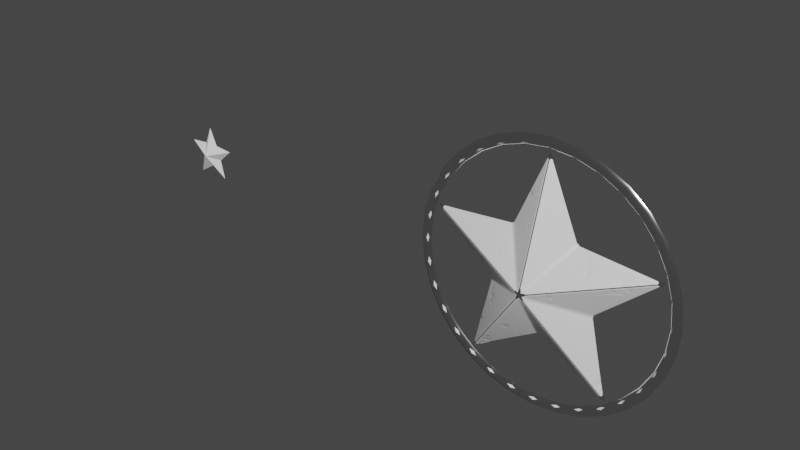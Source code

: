 # Source: Star_03.blend  (saved by Blender 2.81.16; exported with 4.5.12 LTS)
import bpy
from mathutils import Matrix  # noqa: F401  (used for matrix-valued properties, if any)

bpy.ops.wm.read_factory_settings(use_empty=True)
scene = bpy.context.scene
scene.name = 'Scene'

# ---- collections
col_collection = bpy.data.collections.new('Collection'); scene.collection.children.link(col_collection)
col_lp = bpy.data.collections.new('LP'); scene.collection.children.link(col_lp)

# ---- images (referenced by path relative to the original .blend; pixels are not part of the script)
import os
ASSET_DIR = os.environ.get("B2B_ASSET_DIR", "")  # directory of the original .blend (textures are referenced by path, not embedded)
HERE = os.path.dirname(os.path.abspath(__file__))  # packed textures are extracted next to this script under _unpacked/

def load_image(name, relpath, width, height, colorspace="sRGB"):
    """Load a texture the original file referenced (path relative to the .blend, or extracted next to this script)."""
    p = next((c for c in (os.path.join(HERE, relpath), os.path.join(ASSET_DIR, relpath)) if relpath and os.path.exists(c)), "")
    if p:
        img = bpy.data.images.load(p, check_existing=True)
        img.name = name
    else:  # same state as the original file: an image datablock whose file is absent (Cycles renders it pink)
        img = bpy.data.images.new(name, width, height)
        img.source = "FILE"
        img.filepath = "//" + (relpath or name)
    img.colorspace_settings.name = colorspace
    return img
img_star_normal = load_image('Star Normal', 'Star Normal.png', 1024, 1024, 'Non-Color')

# ---- materials (node trees are filled in below, after node groups)
mat_star_hp = bpy.data.materials.new('Star HP')
mat_star = bpy.data.materials.new('Star')

# ---- material node trees
mat_star_hp.use_nodes = True; mat_star_hp.node_tree.nodes.clear()
_N = mat_star_hp.node_tree.nodes; _L = mat_star_hp.node_tree.links
n0 = _N.new('ShaderNodeOutputMaterial'); n0.name = 'Material Output'; n0.location = (300, 300)
n1 = _N.new('ShaderNodeMapping'); n1.name = 'Mapping'; n1.location = (-1147, 107)
n1.width = 240
n2 = _N.new('ShaderNodeTexCoord'); n2.name = 'Texture Coordinate'; n2.location = (-1437, 86)
n3 = _N.new('ShaderNodeBump'); n3.name = 'Bump'; n3.location = (-283, -23)
n3.inputs[0].default_value = 0.1
n3.inputs[1].default_value = 1.0
n3.inputs[2].default_value = 1.0
n4 = _N.new('ShaderNodeTexNoise'); n4.name = 'Noise Texture'; n4.location = (-792, 93)
n4.inputs[2].default_value = 7.0
n4.inputs[3].default_value = 16.0
n5 = _N.new('ShaderNodeValToRGB'); n5.name = 'ColorRamp'; n5.location = (-572, 138)
while len(n5.color_ramp.elements) > 1: n5.color_ramp.elements.remove(n5.color_ramp.elements[-1])
n5.color_ramp.elements[0].position = 0.1364; n5.color_ramp.elements[0].color = (0.0, 0.0, 0.0, 1.0)
_e = n5.color_ramp.elements.new(0.3864); _e.color = (1.0, 1.0, 1.0, 1.0)
n6 = _N.new('ShaderNodeBsdfPrincipled'); n6.name = 'Principled BSDF'; n6.location = (10, 300)
n6.distribution = 'GGX'
n6.subsurface_method = 'BURLEY'
n6.inputs[3].default_value = 1.45
n6.inputs[27].default_value = (0.0, 0.0, 0.0, 1.0)
n6.inputs[28].default_value = 1.0
_L.new(n3.outputs[0], n6.inputs[5])
_L.new(n1.outputs[0], n4.inputs[0])
_L.new(n2.outputs[3], n1.inputs[0])
_L.new(n4.outputs[0], n5.inputs[0])
_L.new(n5.outputs[0], n3.inputs[3])
_L.new(n6.outputs[0], n0.inputs[0])
n0.is_active_output = True
mat_star.use_nodes = True; mat_star.node_tree.nodes.clear()
_N = mat_star.node_tree.nodes; _L = mat_star.node_tree.links
n0 = _N.new('ShaderNodeOutputMaterial'); n0.name = 'Material Output'; n0.location = (300, 300)
n1 = _N.new('ShaderNodeNormalMap'); n1.name = 'Normal Map'; n1.location = (-214, 57)
n2 = _N.new('ShaderNodeBsdfPrincipled'); n2.name = 'Principled BSDF'; n2.location = (10, 300)
n2.distribution = 'GGX'
n2.subsurface_method = 'BURLEY'
n2.inputs[1].default_value = 1.0
n2.inputs[2].default_value = 0.1364
n2.inputs[3].default_value = 1.45
n2.inputs[27].default_value = (0.0, 0.0, 0.0, 1.0)
n2.inputs[28].default_value = 1.0
n3 = _N.new('ShaderNodeTexImage'); n3.name = 'Image Texture'; n3.location = (-567, 147)
n3.image = img_star_normal
_L.new(n2.outputs[0], n0.inputs[0])
_L.new(n3.outputs[0], n1.inputs[1])
n0.is_active_output = True

# ---- world
world_world = bpy.data.worlds.new('World'); scene.world = world_world
world_world.use_nodes = True; world_world.node_tree.nodes.clear()
_N = world_world.node_tree.nodes; _L = world_world.node_tree.links
n0 = _N.new('ShaderNodeOutputWorld'); n0.name = 'World Output'; n0.location = (300, 300)
n1 = _N.new('ShaderNodeBackground'); n1.name = 'Background'; n1.location = (10, 300)
n1.inputs[0].default_value = (0.05088, 0.05088, 0.05088, 1.0)
_L.new(n1.outputs[0], n0.inputs[0])
n0.is_active_output = True
world_world.color = (0.05088, 0.05088, 0.05088)
world_world.use_sun_shadow = False
world_world.sun_shadow_jitter_overblur = 0.0

# ---- meshes
me_circle = bpy.data.meshes.new('Circle')
me_circle.from_pydata([(0.0, 1.0, 0.0), (-0.2687, 0.3698, 0.0), (-0.9511, 0.309, 0.0), (-0.4348, -0.1413, 0.0), (-0.5878, -0.809, 0.0), (2.055e-08, -0.4571, 0.0), (0.5878, -0.809, 0.0), (0.4348, -0.1413, 0.0), (0.9511, 0.309, 0.0), (0.2687, 0.3698, 0.0), (0.0, 1.49e-08, 0.3085)], [], [(7, 10, 6), (4, 10, 3), (1, 10, 0), (8, 10, 7), (5, 10, 4), (2, 10, 1), (9, 10, 8), (6, 10, 5), (3, 10, 2), (0, 10, 9)])
me_circle.polygons.foreach_set('use_smooth', [True] * 10)
_uv = me_circle.uv_layers.new(name='UVMap')
_uv.uv.foreach_set('vector', [0.7217, 0.4328, 0.5, 0.5018, 0.7588, 0.1455, 0.2412, 0.1455, 0.5, 0.5018, 0.2783, 0.4328, 0.363, 0.6934, 0.5, 0.5018, 0.5, 0.9421, 0.9188, 0.6379, 0.5, 0.5018, 0.7217, 0.4328, 0.5, 0.2717, 0.5, 0.5018, 0.2412, 0.1455, 0.0812, 0.6379, 0.5, 0.5018, 0.363, 0.6934, 0.637, 0.6934, 0.5, 0.5018, 0.9188, 0.6379, 0.7588, 0.1455, 0.5, 0.5018, 0.5, 0.2717, 0.2783, 0.4328, 0.5, 0.5018, 0.0812, 0.6379, 0.5, 0.9421, 0.5, 0.5018, 0.637, 0.6934])
me_circle.materials.append(mat_star_hp)
me_circle.use_remesh_fix_poles = True
me_circle.use_remesh_preserve_attributes = False
me_circle.use_mirror_vertex_groups = False
me_circle.update()
me_circle_001 = bpy.data.meshes.new('Circle.001')
me_circle_001.from_pydata([(0.0, 1.0, 0.0), (-0.1951, 0.9808, 0.0), (-0.3827, 0.9239, 0.0), (-0.5556, 0.8315, 0.0), (-0.7071, 0.7071, 0.0), (-0.8315, 0.5556, 0.0), (-0.9239, 0.3827, 0.0), (-0.9808, 0.1951, 0.0), (-1.0, 7.55e-08, 0.0), (-0.9808, -0.1951, 0.0), (-0.9239, -0.3827, 0.0), (-0.8315, -0.5556, 0.0), (-0.7071, -0.7071, 0.0), (-0.5556, -0.8315, 0.0), (-0.3827, -0.9239, 0.0), (-0.1951, -0.9808, 0.0), (3.258e-07, -1.0, 0.0), (0.1951, -0.9808, 0.0), (0.3827, -0.9239, 0.0), (0.5556, -0.8315, 0.0), (0.7071, -0.7071, 0.0), (0.8315, -0.5556, 0.0), (0.9239, -0.3827, 0.0), (0.9808, -0.1951, 0.0), (1.0, 9.656e-07, 0.0), (0.9808, 0.1951, 0.0), (0.9239, 0.3827, 0.0), (0.8315, 0.5556, 0.0), (0.7071, 0.7071, 0.0), (0.5556, 0.8315, 0.0), (0.3827, 0.9239, 0.0), (0.1951, 0.9808, 0.0), (1.054e-08, 1.089, 0.0), (-0.2125, 1.068, 0.0), (-0.4168, 1.006, 0.0), (-0.6051, 0.9056, 0.0), (-0.7701, 0.7701, 0.0), (-0.9056, 0.6051, 0.0), (-1.006, 0.4168, 0.0), (-1.068, 0.2125, 0.0), (-1.089, 5.682e-08, 0.0), (-1.068, -0.2125, 0.0), (-1.006, -0.4168, 0.0), (-0.9056, -0.6051, 0.0), (-0.7701, -0.7701, 0.0), (-0.6051, -0.9056, 0.0), (-0.4168, -1.006, 0.0), (-0.2125, -1.068, 0.0), (3.654e-07, -1.089, 0.0), (0.2125, -1.068, 0.0), (0.4168, -1.006, 0.0), (0.6051, -0.9056, 0.0), (0.7701, -0.7701, 0.0), (0.9056, -0.6051, 0.0), (1.006, -0.4168, 0.0), (1.068, -0.2125, 0.0), (1.089, 1.026e-06, 0.0), (1.068, 0.2125, 0.0), (1.006, 0.4168, 0.0), (0.9056, 0.6051, 0.0), (0.7701, 0.7701, 0.0), (0.6051, 0.9056, 0.0), (0.4168, 1.006, 0.0), (0.2125, 1.068, 0.0), (-0.5803, -0.8685, 0.04486), (-0.3997, -0.9651, 0.04486), (5.272e-09, 1.045, 0.04486), (-0.2038, 1.025, 0.04486), (0.8685, 0.5803, 0.04486), (0.7386, 0.7386, 0.04486), (-0.2038, -1.025, 0.04486), (-0.3997, 0.9651, 0.04486), (0.5803, 0.8685, 0.04486), (3.456e-07, -1.045, 0.04486), (-0.5803, 0.8685, 0.04486), (0.3997, 0.9651, 0.04486), (0.2038, -1.025, 0.04486), (-0.7386, 0.7386, 0.04486), (0.2038, 1.025, 0.04486), (0.3997, -0.9651, 0.04486), (-0.8685, 0.5803, 0.04486), (0.5803, -0.8685, 0.04486), (-0.9651, 0.3997, 0.04486), (0.7386, -0.7386, 0.04486), (-1.025, 0.2038, 0.04486), (0.8685, -0.5803, 0.04486), (-1.045, 6.616e-08, 0.04486), (0.9651, -0.3997, 0.04486), (-1.025, -0.2038, 0.04486), (1.025, -0.2038, 0.04486), (-0.9651, -0.3997, 0.04486), (1.045, 9.959e-07, 0.04486), (-0.8685, -0.5803, 0.04486), (1.025, 0.2038, 0.04486), (-0.7386, -0.7386, 0.04486), (0.9651, 0.3997, 0.04486)], [], [(65, 64, 45, 46), (67, 66, 32, 33), (69, 68, 59, 60), (70, 65, 46, 47), (71, 67, 33, 34), (72, 69, 60, 61), (73, 70, 47, 48), (74, 71, 34, 35), (75, 72, 61, 62), (76, 73, 48, 49), (77, 74, 35, 36), (78, 75, 62, 63), (79, 76, 49, 50), (80, 77, 36, 37), (66, 78, 63, 32), (81, 79, 50, 51), (82, 80, 37, 38), (83, 81, 51, 52), (84, 82, 38, 39), (85, 83, 52, 53), (86, 84, 39, 40), (87, 85, 53, 54), (88, 86, 40, 41), (89, 87, 54, 55), (90, 88, 41, 42), (91, 89, 55, 56), (92, 90, 42, 43), (93, 91, 56, 57), (94, 92, 43, 44), (95, 93, 57, 58), (64, 94, 44, 45), (68, 95, 58, 59), (27, 26, 95, 68), (13, 12, 94, 64), (26, 25, 93, 95), (12, 11, 92, 94), (25, 24, 91, 93), (11, 10, 90, 92), (24, 23, 89, 91), (10, 9, 88, 90), (23, 22, 87, 89), (9, 8, 86, 88), (22, 21, 85, 87), (8, 7, 84, 86), (21, 20, 83, 85), (7, 6, 82, 84), (20, 19, 81, 83), (6, 5, 80, 82), (19, 18, 79, 81), (0, 31, 78, 66), (5, 4, 77, 80), (18, 17, 76, 79), (31, 30, 75, 78), (4, 3, 74, 77), (17, 16, 73, 76), (30, 29, 72, 75), (3, 2, 71, 74), (16, 15, 70, 73), (29, 28, 69, 72), (2, 1, 67, 71), (15, 14, 65, 70), (28, 27, 68, 69), (1, 0, 66, 67), (14, 13, 64, 65)])
me_circle_001.polygons.foreach_set('use_smooth', [True] * 64)
_uv = me_circle_001.uv_layers.new(name='UVMap')
_uv.uv.foreach_set('vector', [0.3165, 0.05696, 0.2336, 0.1013, 0.2222, 0.08427, 0.3087, 0.03806, 0.4064, 0.9703, 0.5, 0.9795, 0.5, 1.0, 0.4025, 0.9904, 0.8391, 0.8391, 0.8987, 0.7664, 0.9157, 0.7778, 0.8536, 0.8536, 0.4064, 0.02968, 0.3165, 0.05696, 0.3087, 0.03806, 0.4025, 0.009607, 0.3165, 0.943, 0.4064, 0.9703, 0.4025, 0.9904, 0.3087, 0.9619, 0.7664, 0.8987, 0.8391, 0.8391, 0.8536, 0.8536, 0.7778, 0.9157, 0.5, 0.02046, 0.4064, 0.02968, 0.4025, 0.009607, 0.5, 0.0, 0.2336, 0.8987, 0.3165, 0.943, 0.3087, 0.9619, 0.2222, 0.9157, 0.6835, 0.943, 0.7664, 0.8987, 0.7778, 0.9157, 0.6913, 0.9619, 0.5936, 0.02968, 0.5, 0.02046, 0.5, 0.0, 0.5975, 0.009607, 0.1609, 0.8391, 0.2336, 0.8987, 0.2222, 0.9157, 0.1464, 0.8536, 0.5936, 0.9703, 0.6835, 0.943, 0.6913, 0.9619, 0.5975, 0.9904, 0.6835, 0.05696, 0.5936, 0.02968, 0.5975, 0.009607, 0.6913, 0.03806, 0.1013, 0.7664, 0.1609, 0.8391, 0.1464, 0.8536, 0.08427, 0.7778, 0.5, 0.9795, 0.5936, 0.9703, 0.5975, 0.9904, 0.5, 1.0, 0.7664, 0.1013, 0.6835, 0.05696, 0.6913, 0.03806, 0.7778, 0.08427, 0.05696, 0.6835, 0.1013, 0.7664, 0.08427, 0.7778, 0.03806, 0.6913, 0.8391, 0.1609, 0.7664, 0.1013, 0.7778, 0.08427, 0.8536, 0.1464, 0.02968, 0.5936, 0.05696, 0.6835, 0.03806, 0.6913, 0.009607, 0.5975, 0.8987, 0.2336, 0.8391, 0.1609, 0.8536, 0.1464, 0.9157, 0.2222, 0.02046, 0.5, 0.02968, 0.5936, 0.009607, 0.5975, 0.0, 0.5, 0.943, 0.3165, 0.8987, 0.2336, 0.9157, 0.2222, 0.9619, 0.3087, 0.02968, 0.4064, 0.02046, 0.5, 0.0, 0.5, 0.009607, 0.4025, 0.9703, 0.4064, 0.943, 0.3165, 0.9619, 0.3087, 0.9904, 0.4025, 0.05696, 0.3165, 0.02968, 0.4064, 0.009607, 0.4025, 0.03806, 0.3087, 0.9795, 0.5, 0.9703, 0.4064, 0.9904, 0.4025, 1.0, 0.5, 0.1013, 0.2336, 0.05696, 0.3165, 0.03806, 0.3087, 0.08427, 0.2222, 0.9703, 0.5936, 0.9795, 0.5, 1.0, 0.5, 0.9904, 0.5975, 0.1609, 0.1609, 0.1013, 0.2336, 0.08427, 0.2222, 0.1464, 0.1464, 0.943, 0.6835, 0.9703, 0.5936, 0.9904, 0.5975, 0.9619, 0.6913, 0.2336, 0.1013, 0.1609, 0.1609, 0.1464, 0.1464, 0.2222, 0.08427, 0.8987, 0.7664, 0.943, 0.6835, 0.9619, 0.6913, 0.9157, 0.7778, 0.8817, 0.755, 0.9241, 0.6757, 0.943, 0.6835, 0.8987, 0.7664, 0.245, 0.1183, 0.1754, 0.1754, 0.1609, 0.1609, 0.2336, 0.1013, 0.9241, 0.6757, 0.9503, 0.5896, 0.9703, 0.5936, 0.943, 0.6835, 0.1754, 0.1754, 0.1183, 0.245, 0.1013, 0.2336, 0.1609, 0.1609, 0.9503, 0.5896, 0.9591, 0.5, 0.9795, 0.5, 0.9703, 0.5936, 0.1183, 0.245, 0.07587, 0.3243, 0.05696, 0.3165, 0.1013, 0.2336, 0.9591, 0.5, 0.9503, 0.4104, 0.9703, 0.4064, 0.9795, 0.5, 0.07587, 0.3243, 0.04975, 0.4104, 0.02968, 0.4064, 0.05696, 0.3165, 0.9503, 0.4104, 0.9241, 0.3243, 0.943, 0.3165, 0.9703, 0.4064, 0.04975, 0.4104, 0.04092, 0.5, 0.02046, 0.5, 0.02968, 0.4064, 0.9241, 0.3243, 0.8817, 0.245, 0.8987, 0.2336, 0.943, 0.3165, 0.04092, 0.5, 0.04975, 0.5896, 0.02968, 0.5936, 0.02046, 0.5, 0.8817, 0.245, 0.8246, 0.1754, 0.8391, 0.1609, 0.8987, 0.2336, 0.04975, 0.5896, 0.07587, 0.6757, 0.05696, 0.6835, 0.02968, 0.5936, 0.8246, 0.1754, 0.755, 0.1183, 0.7664, 0.1013, 0.8391, 0.1609, 0.07587, 0.6757, 0.1183, 0.755, 0.1013, 0.7664, 0.05696, 0.6835, 0.755, 0.1183, 0.6757, 0.07587, 0.6835, 0.05696, 0.7664, 0.1013, 0.5, 0.9591, 0.5896, 0.9503, 0.5936, 0.9703, 0.5, 0.9795, 0.1183, 0.755, 0.1754, 0.8246, 0.1609, 0.8391, 0.1013, 0.7664, 0.6757, 0.07587, 0.5896, 0.04975, 0.5936, 0.02968, 0.6835, 0.05696, 0.5896, 0.9503, 0.6757, 0.9241, 0.6835, 0.943, 0.5936, 0.9703, 0.1754, 0.8246, 0.245, 0.8817, 0.2336, 0.8987, 0.1609, 0.8391, 0.5896, 0.04975, 0.5, 0.04092, 0.5, 0.02046, 0.5936, 0.02968, 0.6757, 0.9241, 0.755, 0.8817, 0.7664, 0.8987, 0.6835, 0.943, 0.245, 0.8817, 0.3243, 0.9241, 0.3165, 0.943, 0.2336, 0.8987, 0.5, 0.04092, 0.4104, 0.04975, 0.4064, 0.02968, 0.5, 0.02046, 0.755, 0.8817, 0.8246, 0.8246, 0.8391, 0.8391, 0.7664, 0.8987, 0.3243, 0.9241, 0.4104, 0.9503, 0.4064, 0.9703, 0.3165, 0.943, 0.4104, 0.04975, 0.3243, 0.07587, 0.3165, 0.05696, 0.4064, 0.02968, 0.8246, 0.8246, 0.8817, 0.755, 0.8987, 0.7664, 0.8391, 0.8391, 0.4104, 0.9503, 0.5, 0.9591, 0.5, 0.9795, 0.4064, 0.9703, 0.3243, 0.07587, 0.245, 0.1183, 0.2336, 0.1013, 0.3165, 0.05696])
me_circle_001.materials.append(mat_star_hp)
me_circle_001.use_remesh_fix_poles = True
me_circle_001.use_remesh_preserve_attributes = False
me_circle_001.use_mirror_vertex_groups = False
me_circle_001.update()
me_circle_003 = bpy.data.meshes.new('Circle.003')
me_circle_003.from_pydata([(-3.372e-11, 1.487e-08, 0.3043), (-3.372e-11, 0.9864, -7.299e-18), (-0.265, 0.3648, -7.299e-18), (-0.9381, 0.3048, -7.299e-18), (-0.4289, -0.1393, -7.299e-18), (-0.5798, -0.798, -7.299e-18), (2.024e-08, -0.4509, -7.299e-18), (0.5798, -0.798, -7.299e-18), (0.4289, -0.1393, -7.299e-18), (0.9381, 0.3048, -7.299e-18), (0.265, 0.3648, -7.299e-18), (-2.657e-08, -1.174e-08, -0.3043), (3.371e-11, 0.9864, -8.624e-08), (0.265, 0.3648, -5.506e-08), (0.9381, 0.3048, -1.087e-07), (0.4289, -0.1393, -2.531e-08), (0.5798, -0.798, 1.908e-08), (-2.024e-08, -0.4509, 3.942e-08), (-0.5798, -0.798, 1.205e-07), (-0.4289, -0.1393, 4.967e-08), (-0.9381, 0.3048, 5.537e-08), (-0.265, 0.3648, -8.721e-09)], [], [(8, 0, 7), (5, 0, 4), (2, 0, 1), (9, 0, 8), (6, 0, 5), (3, 0, 2), (10, 0, 9), (7, 0, 6), (4, 0, 3), (1, 0, 10), (12, 11, 21), (15, 11, 14), (18, 11, 17), (21, 11, 20), (14, 11, 13), (17, 11, 16), (20, 11, 19), (13, 11, 12), (16, 11, 15), (19, 11, 18)])
me_circle_003.polygons.foreach_set('use_smooth', [True] * 20)
_uv = me_circle_003.uv_layers.new(name='UVMap')
_uv.uv.foreach_set('vector', [0.2783, 0.4328, 0.5, 0.5018, 0.2412, 0.1455, 0.7588, 0.1455, 0.5, 0.5018, 0.7217, 0.4328, 0.637, 0.6934, 0.5, 0.5018, 0.5, 0.9421, 0.0812, 0.6379, 0.5, 0.5018, 0.2783, 0.4328, 0.5, 0.2717, 0.5, 0.5018, 0.7588, 0.1455, 0.9188, 0.6379, 0.5, 0.5018, 0.637, 0.6934, 0.363, 0.6934, 0.5, 0.5018, 0.0812, 0.6379, 0.2412, 0.1455, 0.5, 0.5018, 0.5, 0.2717, 0.7217, 0.4328, 0.5, 0.5018, 0.9188, 0.6379, 0.5, 0.9421, 0.5, 0.5018, 0.363, 0.6934, 0.5, 0.9421, 0.5, 0.5018, 0.363, 0.6934, 0.7217, 0.4328, 0.5, 0.5018, 0.9188, 0.6379, 0.2412, 0.1455, 0.5, 0.5018, 0.5, 0.2717, 0.363, 0.6934, 0.5, 0.5018, 0.0812, 0.6379, 0.9188, 0.6379, 0.5, 0.5018, 0.637, 0.6934, 0.5, 0.2717, 0.5, 0.5018, 0.7588, 0.1455, 0.0812, 0.6379, 0.5, 0.5018, 0.2783, 0.4328, 0.637, 0.6934, 0.5, 0.5018, 0.5, 0.9421, 0.7588, 0.1455, 0.5, 0.5018, 0.7217, 0.4328, 0.2783, 0.4328, 0.5, 0.5018, 0.2412, 0.1455])
me_circle_003.materials.append(mat_star)
me_circle_003.use_remesh_fix_poles = True
me_circle_003.use_remesh_preserve_attributes = False
me_circle_003.use_mirror_vertex_groups = False
me_circle_003.update()
me_circle_004 = bpy.data.meshes.new('Circle.004')
me_circle_004.from_pydata([(-0.5803, -0.8685, 0.04486), (-0.3997, -0.9651, 0.04486), (5.272e-09, 1.045, 0.04486), (-0.2038, 1.025, 0.04486), (0.8685, 0.5803, 0.04486), (0.7386, 0.7386, 0.04486), (-0.2038, -1.025, 0.04486), (-0.3997, 0.9651, 0.04486), (0.5803, 0.8685, 0.04486), (3.456e-07, -1.045, 0.04486), (-0.5803, 0.8685, 0.04486), (0.3997, 0.9651, 0.04486), (0.2038, -1.025, 0.04486), (-0.7386, 0.7386, 0.04486), (0.2038, 1.025, 0.04486), (0.3997, -0.9651, 0.04486), (-0.8685, 0.5803, 0.04486), (0.5803, -0.8685, 0.04486), (-0.9651, 0.3997, 0.04486), (0.7386, -0.7386, 0.04486), (-1.025, 0.2038, 0.04486), (0.8685, -0.5803, 0.04486), (-1.045, 6.616e-08, 0.04486), (0.9651, -0.3997, 0.04486), (-1.025, -0.2038, 0.04486), (1.025, -0.2038, 0.04486), (-0.9651, -0.3997, 0.04486), (1.045, 9.959e-07, 0.04486), (-0.8685, -0.5803, 0.04486), (1.025, 0.2038, 0.04486), (-0.7386, -0.7386, 0.04486), (0.9651, 0.3997, 0.04486), (0.0, 1.0, 0.0), (-0.1951, 0.9808, 0.0), (-0.3827, 0.9239, 0.0), (-0.5556, 0.8315, 0.0), (-0.7071, 0.7071, 0.0), (-0.8315, 0.5556, 0.0), (-0.9239, 0.3827, 0.0), (-0.9808, 0.1951, 0.0), (-1.0, 7.55e-08, 0.0), (-0.9808, -0.1951, 0.0), (-0.9239, -0.3827, 0.0), (-0.8315, -0.5556, 0.0), (-0.7071, -0.7071, 0.0), (-0.5556, -0.8315, 0.0), (-0.3827, -0.9239, 0.0), (-0.1951, -0.9808, 0.0), (3.258e-07, -1.0, 0.0), (0.1951, -0.9808, 0.0), (0.3827, -0.9239, 0.0), (0.5556, -0.8315, 0.0), (0.7071, -0.7071, 0.0), (0.8315, -0.5556, 0.0), (0.9239, -0.3827, 0.0), (0.9808, -0.1951, 0.0), (1.0, 9.656e-07, 0.0), (0.9808, 0.1951, 0.0), (0.9239, 0.3827, 0.0), (0.8315, 0.5556, 0.0), (0.7071, 0.7071, 0.0), (0.5556, 0.8315, 0.0), (0.3827, 0.9239, 0.0), (0.1951, 0.9808, 0.0), (1.054e-08, 1.089, 0.0), (-0.2125, 1.068, 0.0), (-0.4168, 1.006, 0.0), (-0.6051, 0.9056, 0.0), (-0.7701, 0.7701, 0.0), (-0.9056, 0.6051, 0.0), (-1.006, 0.4168, 0.0), (-1.068, 0.2125, 0.0), (-1.089, 5.682e-08, 0.0), (-1.068, -0.2125, 0.0), (-1.006, -0.4168, 0.0), (-0.9056, -0.6051, 0.0), (-0.7701, -0.7701, 0.0), (-0.6051, -0.9056, 0.0), (-0.4168, -1.006, 0.0), (-0.2125, -1.068, 0.0), (3.654e-07, -1.089, 0.0), (0.2125, -1.068, 0.0), (0.4168, -1.006, 0.0), (0.6051, -0.9056, 0.0), (0.7701, -0.7701, 0.0), (0.9056, -0.6051, 0.0), (1.006, -0.4168, 0.0), (1.068, -0.2125, 0.0), (1.089, 1.026e-06, 0.0), (1.068, 0.2125, 0.0), (1.006, 0.4168, 0.0), (0.9056, 0.6051, 0.0), (0.7701, 0.7701, 0.0), (0.6051, 0.9056, 0.0), (0.4168, 1.006, 0.0), (0.2125, 1.068, 0.0), (0.5803, -0.8685, -0.04486), (0.3997, -0.9651, -0.04486), (-9.194e-09, 1.045, -0.04486), (0.2038, 1.025, -0.04486), (-0.8685, 0.5803, -0.04486), (-0.7386, 0.7386, -0.04486), (0.2038, -1.025, -0.04486), (0.3997, 0.9651, -0.04486), (-0.5803, 0.8685, -0.04486), (-3.496e-07, -1.045, -0.04486), (0.5803, 0.8685, -0.04486), (-0.3997, 0.9651, -0.04486), (-0.2038, -1.025, -0.04486), (0.7386, 0.7386, -0.04486), (-0.2038, 1.025, -0.04486), (-0.3997, -0.9651, -0.04486), (0.8685, 0.5803, -0.04486), (-0.5803, -0.8685, -0.04486), (0.9651, 0.3997, -0.04486), (-0.7386, -0.7386, -0.04486), (1.025, 0.2038, -0.04486), (-0.8685, -0.5803, -0.04486), (1.045, 6.224e-08, -0.04486), (-0.9651, -0.3997, -0.04486), (1.025, -0.2038, -0.04486), (-1.025, -0.2038, -0.04486), (0.9651, -0.3997, -0.04486), (-1.045, 9.92e-07, -0.04486), (0.8685, -0.5803, -0.04486), (-1.025, 0.2038, -0.04486), (0.7386, -0.7386, -0.04486), (-0.9651, 0.3997, -0.04486), (-3.821e-15, 1.0, -8.742e-08), (0.1951, 0.9808, -1.028e-07), (0.3827, 0.9239, -1.142e-07), (0.5556, 0.8315, -1.213e-07), (0.7071, 0.7071, -1.236e-07), (0.8315, 0.5556, -1.213e-07), (0.9239, 0.3827, -1.142e-07), (0.9808, 0.1951, -1.028e-07), (1.0, 7.55e-08, -8.742e-08), (0.9808, -0.1951, -6.869e-08), (0.9239, -0.3827, -4.731e-08), (0.8315, -0.5556, -2.412e-08), (0.7071, -0.7071, 0.0), (0.5556, -0.8315, 2.412e-08), (0.3827, -0.9239, 4.731e-08), (0.1951, -0.9808, 6.869e-08), (-3.258e-07, -1.0, 8.742e-08), (-0.1951, -0.9808, 1.028e-07), (-0.3827, -0.9239, 1.142e-07), (-0.5556, -0.8315, 1.213e-07), (-0.7071, -0.7071, 1.236e-07), (-0.8315, -0.5556, 1.213e-07), (-0.9239, -0.3827, 1.142e-07), (-0.9808, -0.1951, 1.028e-07), (-1.0, 9.656e-07, 8.742e-08), (-0.9808, 0.1951, 6.869e-08), (-0.9239, 0.3827, 4.731e-08), (-0.8315, 0.5556, 2.412e-08), (-0.7071, 0.7071, -1.563e-13), (-0.5556, 0.8315, -2.412e-08), (-0.3827, 0.9239, -4.731e-08), (-0.1951, 0.9808, -6.869e-08), (-1.054e-08, 1.089, -9.522e-08), (0.2125, 1.068, -1.12e-07), (0.4168, 1.006, -1.244e-07), (0.6051, 0.9056, -1.321e-07), (0.7701, 0.7701, -1.347e-07), (0.9056, 0.6051, -1.321e-07), (1.006, 0.4168, -1.244e-07), (1.068, 0.2125, -1.12e-07), (1.089, 5.682e-08, -9.522e-08), (1.068, -0.2125, -7.481e-08), (1.006, -0.4168, -5.153e-08), (0.9056, -0.6051, -2.627e-08), (0.7701, -0.7701, 7.105e-15), (0.6051, -0.9056, 2.627e-08), (0.4168, -1.006, 5.153e-08), (0.2125, -1.068, 7.481e-08), (-3.654e-07, -1.089, 9.522e-08), (-0.2125, -1.068, 1.12e-07), (-0.4168, -1.006, 1.244e-07), (-0.6051, -0.9056, 1.321e-07), (-0.7701, -0.7701, 1.347e-07), (-0.9056, -0.6051, 1.321e-07), (-1.006, -0.4168, 1.244e-07), (-1.068, -0.2125, 1.12e-07), (-1.089, 1.026e-06, 9.522e-08), (-1.068, 0.2125, 7.481e-08), (-1.006, 0.4168, 5.153e-08), (-0.9056, 0.6051, 2.627e-08), (-0.7701, 0.7701, -1.705e-13), (-0.6051, 0.9056, -2.627e-08), (-0.4168, 1.006, -5.153e-08), (-0.2125, 1.068, -7.481e-08)], [], [(1, 0, 77, 78), (3, 2, 64, 65), (5, 4, 91, 92), (6, 1, 78, 79), (7, 3, 65, 66), (8, 5, 92, 93), (9, 6, 79, 80), (10, 7, 66, 67), (11, 8, 93, 94), (12, 9, 80, 81), (13, 10, 67, 68), (14, 11, 94, 95), (15, 12, 81, 82), (16, 13, 68, 69), (2, 14, 95, 64), (17, 15, 82, 83), (18, 16, 69, 70), (19, 17, 83, 84), (20, 18, 70, 71), (21, 19, 84, 85), (22, 20, 71, 72), (23, 21, 85, 86), (24, 22, 72, 73), (25, 23, 86, 87), (26, 24, 73, 74), (27, 25, 87, 88), (28, 26, 74, 75), (29, 27, 88, 89), (30, 28, 75, 76), (31, 29, 89, 90), (0, 30, 76, 77), (4, 31, 90, 91), (59, 58, 31, 4), (45, 44, 30, 0), (58, 57, 29, 31), (44, 43, 28, 30), (57, 56, 27, 29), (43, 42, 26, 28), (56, 55, 25, 27), (42, 41, 24, 26), (55, 54, 23, 25), (41, 40, 22, 24), (54, 53, 21, 23), (40, 39, 20, 22), (53, 52, 19, 21), (39, 38, 18, 20), (52, 51, 17, 19), (38, 37, 16, 18), (51, 50, 15, 17), (32, 63, 14, 2), (37, 36, 13, 16), (50, 49, 12, 15), (63, 62, 11, 14), (36, 35, 10, 13), (49, 48, 9, 12), (62, 61, 8, 11), (35, 34, 7, 10), (48, 47, 6, 9), (61, 60, 5, 8), (34, 33, 3, 7), (47, 46, 1, 6), (60, 59, 4, 5), (33, 32, 2, 3), (46, 45, 0, 1), (97, 96, 173, 174), (99, 98, 160, 161), (101, 100, 187, 188), (102, 97, 174, 175), (103, 99, 161, 162), (104, 101, 188, 189), (105, 102, 175, 176), (106, 103, 162, 163), (107, 104, 189, 190), (108, 105, 176, 177), (109, 106, 163, 164), (110, 107, 190, 191), (111, 108, 177, 178), (112, 109, 164, 165), (98, 110, 191, 160), (113, 111, 178, 179), (114, 112, 165, 166), (115, 113, 179, 180), (116, 114, 166, 167), (117, 115, 180, 181), (118, 116, 167, 168), (119, 117, 181, 182), (120, 118, 168, 169), (121, 119, 182, 183), (122, 120, 169, 170), (123, 121, 183, 184), (124, 122, 170, 171), (125, 123, 184, 185), (126, 124, 171, 172), (127, 125, 185, 186), (96, 126, 172, 173), (100, 127, 186, 187), (155, 154, 127, 100), (141, 140, 126, 96), (154, 153, 125, 127), (140, 139, 124, 126), (153, 152, 123, 125), (139, 138, 122, 124), (152, 151, 121, 123), (138, 137, 120, 122), (151, 150, 119, 121), (137, 136, 118, 120), (150, 149, 117, 119), (136, 135, 116, 118), (149, 148, 115, 117), (135, 134, 114, 116), (148, 147, 113, 115), (134, 133, 112, 114), (147, 146, 111, 113), (128, 159, 110, 98), (133, 132, 109, 112), (146, 145, 108, 111), (159, 158, 107, 110), (132, 131, 106, 109), (145, 144, 105, 108), (158, 157, 104, 107), (131, 130, 103, 106), (144, 143, 102, 105), (157, 156, 101, 104), (130, 129, 99, 103), (143, 142, 97, 102), (156, 155, 100, 101), (129, 128, 98, 99), (142, 141, 96, 97)])
me_circle_004.polygons.foreach_set('use_smooth', [True] * 128)
_uv = me_circle_004.uv_layers.new(name='UVMap')
_uv.uv.foreach_set('vector', [0.3165, 0.05696, 0.2336, 0.1013, 0.2222, 0.08427, 0.3087, 0.03806, 0.4064, 0.9703, 0.5, 0.9795, 0.5, 1.0, 0.4025, 0.9904, 0.8391, 0.8391, 0.8987, 0.7664, 0.9157, 0.7778, 0.8536, 0.8536, 0.4064, 0.02968, 0.3165, 0.05696, 0.3087, 0.03806, 0.4025, 0.009607, 0.3165, 0.943, 0.4064, 0.9703, 0.4025, 0.9904, 0.3087, 0.9619, 0.7664, 0.8987, 0.8391, 0.8391, 0.8536, 0.8536, 0.7778, 0.9157, 0.5, 0.02046, 0.4064, 0.02968, 0.4025, 0.009607, 0.5, 0.0, 0.2336, 0.8987, 0.3165, 0.943, 0.3087, 0.9619, 0.2222, 0.9157, 0.6835, 0.943, 0.7664, 0.8987, 0.7778, 0.9157, 0.6913, 0.9619, 0.5936, 0.02968, 0.5, 0.02046, 0.5, 0.0, 0.5975, 0.009607, 0.1609, 0.8391, 0.2336, 0.8987, 0.2222, 0.9157, 0.1464, 0.8536, 0.5936, 0.9703, 0.6835, 0.943, 0.6913, 0.9619, 0.5975, 0.9904, 0.6835, 0.05696, 0.5936, 0.02968, 0.5975, 0.009607, 0.6913, 0.03806, 0.1013, 0.7664, 0.1609, 0.8391, 0.1464, 0.8536, 0.08427, 0.7778, 0.5, 0.9795, 0.5936, 0.9703, 0.5975, 0.9904, 0.5, 1.0, 0.7664, 0.1013, 0.6835, 0.05696, 0.6913, 0.03806, 0.7778, 0.08427, 0.05696, 0.6835, 0.1013, 0.7664, 0.08427, 0.7778, 0.03806, 0.6913, 0.8391, 0.1609, 0.7664, 0.1013, 0.7778, 0.08427, 0.8536, 0.1464, 0.02968, 0.5936, 0.05696, 0.6835, 0.03806, 0.6913, 0.009607, 0.5975, 0.8987, 0.2336, 0.8391, 0.1609, 0.8536, 0.1464, 0.9157, 0.2222, 0.02046, 0.5, 0.02968, 0.5936, 0.009607, 0.5975, 0.0, 0.5, 0.943, 0.3165, 0.8987, 0.2336, 0.9157, 0.2222, 0.9619, 0.3087, 0.02968, 0.4064, 0.02046, 0.5, 0.0, 0.5, 0.009607, 0.4025, 0.9703, 0.4064, 0.943, 0.3165, 0.9619, 0.3087, 0.9904, 0.4025, 0.05696, 0.3165, 0.02968, 0.4064, 0.009607, 0.4025, 0.03806, 0.3087, 0.9795, 0.5, 0.9703, 0.4064, 0.9904, 0.4025, 1.0, 0.5, 0.1013, 0.2336, 0.05696, 0.3165, 0.03806, 0.3087, 0.08427, 0.2222, 0.9703, 0.5936, 0.9795, 0.5, 1.0, 0.5, 0.9904, 0.5975, 0.1609, 0.1609, 0.1013, 0.2336, 0.08427, 0.2222, 0.1464, 0.1464, 0.943, 0.6835, 0.9703, 0.5936, 0.9904, 0.5975, 0.9619, 0.6913, 0.2336, 0.1013, 0.1609, 0.1609, 0.1464, 0.1464, 0.2222, 0.08427, 0.8987, 0.7664, 0.943, 0.6835, 0.9619, 0.6913, 0.9157, 0.7778, 0.8817, 0.755, 0.9241, 0.6757, 0.943, 0.6835, 0.8987, 0.7664, 0.245, 0.1183, 0.1754, 0.1754, 0.1609, 0.1609, 0.2336, 0.1013, 0.9241, 0.6757, 0.9503, 0.5896, 0.9703, 0.5936, 0.943, 0.6835, 0.1754, 0.1754, 0.1183, 0.245, 0.1013, 0.2336, 0.1609, 0.1609, 0.9503, 0.5896, 0.9591, 0.5, 0.9795, 0.5, 0.9703, 0.5936, 0.1183, 0.245, 0.07587, 0.3243, 0.05696, 0.3165, 0.1013, 0.2336, 0.9591, 0.5, 0.9503, 0.4104, 0.9703, 0.4064, 0.9795, 0.5, 0.07587, 0.3243, 0.04975, 0.4104, 0.02968, 0.4064, 0.05696, 0.3165, 0.9503, 0.4104, 0.9241, 0.3243, 0.943, 0.3165, 0.9703, 0.4064, 0.04975, 0.4104, 0.04092, 0.5, 0.02046, 0.5, 0.02968, 0.4064, 0.9241, 0.3243, 0.8817, 0.245, 0.8987, 0.2336, 0.943, 0.3165, 0.04092, 0.5, 0.04975, 0.5896, 0.02968, 0.5936, 0.02046, 0.5, 0.8817, 0.245, 0.8246, 0.1754, 0.8391, 0.1609, 0.8987, 0.2336, 0.04975, 0.5896, 0.07587, 0.6757, 0.05696, 0.6835, 0.02968, 0.5936, 0.8246, 0.1754, 0.755, 0.1183, 0.7664, 0.1013, 0.8391, 0.1609, 0.07587, 0.6757, 0.1183, 0.755, 0.1013, 0.7664, 0.05696, 0.6835, 0.755, 0.1183, 0.6757, 0.07587, 0.6835, 0.05696, 0.7664, 0.1013, 0.5, 0.9591, 0.5896, 0.9503, 0.5936, 0.9703, 0.5, 0.9795, 0.1183, 0.755, 0.1754, 0.8246, 0.1609, 0.8391, 0.1013, 0.7664, 0.6757, 0.07587, 0.5896, 0.04975, 0.5936, 0.02968, 0.6835, 0.05696, 0.5896, 0.9503, 0.6757, 0.9241, 0.6835, 0.943, 0.5936, 0.9703, 0.1754, 0.8246, 0.245, 0.8817, 0.2336, 0.8987, 0.1609, 0.8391, 0.5896, 0.04975, 0.5, 0.04092, 0.5, 0.02046, 0.5936, 0.02968, 0.6757, 0.9241, 0.755, 0.8817, 0.7664, 0.8987, 0.6835, 0.943, 0.245, 0.8817, 0.3243, 0.9241, 0.3165, 0.943, 0.2336, 0.8987, 0.5, 0.04092, 0.4104, 0.04975, 0.4064, 0.02968, 0.5, 0.02046, 0.755, 0.8817, 0.8246, 0.8246, 0.8391, 0.8391, 0.7664, 0.8987, 0.3243, 0.9241, 0.4104, 0.9503, 0.4064, 0.9703, 0.3165, 0.943, 0.4104, 0.04975, 0.3243, 0.07587, 0.3165, 0.05696, 0.4064, 0.02968, 0.8246, 0.8246, 0.8817, 0.755, 0.8987, 0.7664, 0.8391, 0.8391, 0.4104, 0.9503, 0.5, 0.9591, 0.5, 0.9795, 0.4064, 0.9703, 0.3243, 0.07587, 0.245, 0.1183, 0.2336, 0.1013, 0.3165, 0.05696, 0.3165, 0.05696, 0.2336, 0.1013, 0.2222, 0.08427, 0.3087, 0.03806, 0.4064, 0.9703, 0.5, 0.9795, 0.5, 1.0, 0.4025, 0.9904, 0.8391, 0.8391, 0.8987, 0.7664, 0.9157, 0.7778, 0.8536, 0.8536, 0.4064, 0.02968, 0.3165, 0.05696, 0.3087, 0.03806, 0.4025, 0.009607, 0.3165, 0.943, 0.4064, 0.9703, 0.4025, 0.9904, 0.3087, 0.9619, 0.7664, 0.8987, 0.8391, 0.8391, 0.8536, 0.8536, 0.7778, 0.9157, 0.5, 0.02046, 0.4064, 0.02968, 0.4025, 0.009607, 0.5, 0.0, 0.2336, 0.8987, 0.3165, 0.943, 0.3087, 0.9619, 0.2222, 0.9157, 0.6835, 0.943, 0.7664, 0.8987, 0.7778, 0.9157, 0.6913, 0.9619, 0.5936, 0.02968, 0.5, 0.02046, 0.5, 0.0, 0.5975, 0.009607, 0.1609, 0.8391, 0.2336, 0.8987, 0.2222, 0.9157, 0.1464, 0.8536, 0.5936, 0.9703, 0.6835, 0.943, 0.6913, 0.9619, 0.5975, 0.9904, 0.6835, 0.05696, 0.5936, 0.02968, 0.5975, 0.009607, 0.6913, 0.03806, 0.1013, 0.7664, 0.1609, 0.8391, 0.1464, 0.8536, 0.08427, 0.7778, 0.5, 0.9795, 0.5936, 0.9703, 0.5975, 0.9904, 0.5, 1.0, 0.7664, 0.1013, 0.6835, 0.05696, 0.6913, 0.03806, 0.7778, 0.08427, 0.05696, 0.6835, 0.1013, 0.7664, 0.08427, 0.7778, 0.03806, 0.6913, 0.8391, 0.1609, 0.7664, 0.1013, 0.7778, 0.08427, 0.8536, 0.1464, 0.02968, 0.5936, 0.05696, 0.6835, 0.03806, 0.6913, 0.009607, 0.5975, 0.8987, 0.2336, 0.8391, 0.1609, 0.8536, 0.1464, 0.9157, 0.2222, 0.02046, 0.5, 0.02968, 0.5936, 0.009607, 0.5975, 0.0, 0.5, 0.943, 0.3165, 0.8987, 0.2336, 0.9157, 0.2222, 0.9619, 0.3087, 0.02968, 0.4064, 0.02046, 0.5, 0.0, 0.5, 0.009607, 0.4025, 0.9703, 0.4064, 0.943, 0.3165, 0.9619, 0.3087, 0.9904, 0.4025, 0.05696, 0.3165, 0.02968, 0.4064, 0.009607, 0.4025, 0.03806, 0.3087, 0.9795, 0.5, 0.9703, 0.4064, 0.9904, 0.4025, 1.0, 0.5, 0.1013, 0.2336, 0.05696, 0.3165, 0.03806, 0.3087, 0.08427, 0.2222, 0.9703, 0.5936, 0.9795, 0.5, 1.0, 0.5, 0.9904, 0.5975, 0.1609, 0.1609, 0.1013, 0.2336, 0.08427, 0.2222, 0.1464, 0.1464, 0.943, 0.6835, 0.9703, 0.5936, 0.9904, 0.5975, 0.9619, 0.6913, 0.2336, 0.1013, 0.1609, 0.1609, 0.1464, 0.1464, 0.2222, 0.08427, 0.8987, 0.7664, 0.943, 0.6835, 0.9619, 0.6913, 0.9157, 0.7778, 0.8817, 0.755, 0.9241, 0.6757, 0.943, 0.6835, 0.8987, 0.7664, 0.245, 0.1183, 0.1754, 0.1754, 0.1609, 0.1609, 0.2336, 0.1013, 0.9241, 0.6757, 0.9503, 0.5896, 0.9703, 0.5936, 0.943, 0.6835, 0.1754, 0.1754, 0.1183, 0.245, 0.1013, 0.2336, 0.1609, 0.1609, 0.9503, 0.5896, 0.9591, 0.5, 0.9795, 0.5, 0.9703, 0.5936, 0.1183, 0.245, 0.07587, 0.3243, 0.05696, 0.3165, 0.1013, 0.2336, 0.9591, 0.5, 0.9503, 0.4104, 0.9703, 0.4064, 0.9795, 0.5, 0.07587, 0.3243, 0.04975, 0.4104, 0.02968, 0.4064, 0.05696, 0.3165, 0.9503, 0.4104, 0.9241, 0.3243, 0.943, 0.3165, 0.9703, 0.4064, 0.04975, 0.4104, 0.04092, 0.5, 0.02046, 0.5, 0.02968, 0.4064, 0.9241, 0.3243, 0.8817, 0.245, 0.8987, 0.2336, 0.943, 0.3165, 0.04092, 0.5, 0.04975, 0.5896, 0.02968, 0.5936, 0.02046, 0.5, 0.8817, 0.245, 0.8246, 0.1754, 0.8391, 0.1609, 0.8987, 0.2336, 0.04975, 0.5896, 0.07587, 0.6757, 0.05696, 0.6835, 0.02968, 0.5936, 0.8246, 0.1754, 0.755, 0.1183, 0.7664, 0.1013, 0.8391, 0.1609, 0.07587, 0.6757, 0.1183, 0.755, 0.1013, 0.7664, 0.05696, 0.6835, 0.755, 0.1183, 0.6757, 0.07587, 0.6835, 0.05696, 0.7664, 0.1013, 0.5, 0.9591, 0.5896, 0.9503, 0.5936, 0.9703, 0.5, 0.9795, 0.1183, 0.755, 0.1754, 0.8246, 0.1609, 0.8391, 0.1013, 0.7664, 0.6757, 0.07587, 0.5896, 0.04975, 0.5936, 0.02968, 0.6835, 0.05696, 0.5896, 0.9503, 0.6757, 0.9241, 0.6835, 0.943, 0.5936, 0.9703, 0.1754, 0.8246, 0.245, 0.8817, 0.2336, 0.8987, 0.1609, 0.8391, 0.5896, 0.04975, 0.5, 0.04092, 0.5, 0.02046, 0.5936, 0.02968, 0.6757, 0.9241, 0.755, 0.8817, 0.7664, 0.8987, 0.6835, 0.943, 0.245, 0.8817, 0.3243, 0.9241, 0.3165, 0.943, 0.2336, 0.8987, 0.5, 0.04092, 0.4104, 0.04975, 0.4064, 0.02968, 0.5, 0.02046, 0.755, 0.8817, 0.8246, 0.8246, 0.8391, 0.8391, 0.7664, 0.8987, 0.3243, 0.9241, 0.4104, 0.9503, 0.4064, 0.9703, 0.3165, 0.943, 0.4104, 0.04975, 0.3243, 0.07587, 0.3165, 0.05696, 0.4064, 0.02968, 0.8246, 0.8246, 0.8817, 0.755, 0.8987, 0.7664, 0.8391, 0.8391, 0.4104, 0.9503, 0.5, 0.9591, 0.5, 0.9795, 0.4064, 0.9703, 0.3243, 0.07587, 0.245, 0.1183, 0.2336, 0.1013, 0.3165, 0.05696])
me_circle_004.materials.append(mat_star)
me_circle_004.use_remesh_fix_poles = True
me_circle_004.use_remesh_preserve_attributes = False
me_circle_004.use_mirror_vertex_groups = False
me_circle_004.update()
me_circle_005 = bpy.data.meshes.new('Circle.005')
me_circle_005.from_pydata([(2.384e-07, -0.07608, -1.962e-10), (2.384e-07, -1.078e-08, 0.2466), (-0.06626, -3.987e-09, 0.0912), (-0.2345, -3.331e-09, 0.07621), (-0.1072, 1.523e-09, -0.03484), (-0.145, 8.721e-09, -0.1995), (2.384e-07, 4.928e-09, -0.1127), (0.145, 8.721e-09, -0.1995), (0.1072, 1.523e-09, -0.03484), (0.2345, -3.331e-09, 0.07621), (0.06626, -3.987e-09, 0.0912), (2.384e-07, 0.07608, 6.455e-09)], [], [(8, 0, 7), (5, 0, 4), (2, 0, 1), (9, 0, 8), (6, 0, 5), (3, 0, 2), (10, 0, 9), (7, 0, 6), (4, 0, 3), (1, 0, 10), (8, 7, 11), (5, 4, 11), (2, 1, 11), (9, 8, 11), (6, 5, 11), (3, 2, 11), (10, 9, 11), (7, 6, 11), (4, 3, 11), (1, 10, 11)])
_uv = me_circle_005.uv_layers.new(name='UVMap')
_uv.uv.foreach_set('vector', [0.7217, 0.4328, 0.5, 0.5018, 0.7588, 0.1455, 0.2412, 0.1455, 0.5, 0.5018, 0.2783, 0.4328, 0.363, 0.6934, 0.5, 0.5018, 0.5, 0.9421, 0.9188, 0.6379, 0.5, 0.5018, 0.7217, 0.4328, 0.5, 0.2717, 0.5, 0.5018, 0.2412, 0.1455, 0.0812, 0.6379, 0.5, 0.5018, 0.363, 0.6934, 0.637, 0.6934, 0.5, 0.5018, 0.9188, 0.6379, 0.7588, 0.1455, 0.5, 0.5018, 0.5, 0.2717, 0.2783, 0.4328, 0.5, 0.5018, 0.0812, 0.6379, 0.5, 0.9421, 0.5, 0.5018, 0.637, 0.6934, 0.7217, 0.4328, 0.7588, 0.1455, 0.5, 0.5018, 0.2412, 0.1455, 0.2783, 0.4328, 0.5, 0.5018, 0.363, 0.6934, 0.5, 0.9421, 0.5, 0.5018, 0.9188, 0.6379, 0.7217, 0.4328, 0.5, 0.5018, 0.5, 0.2717, 0.2412, 0.1455, 0.5, 0.5018, 0.0812, 0.6379, 0.363, 0.6934, 0.5, 0.5018, 0.637, 0.6934, 0.9188, 0.6379, 0.5, 0.5018, 0.7588, 0.1455, 0.5, 0.2717, 0.5, 0.5018, 0.2783, 0.4328, 0.0812, 0.6379, 0.5, 0.5018, 0.5, 0.9421, 0.637, 0.6934, 0.5, 0.5018])
me_circle_005.materials.append(None)
me_circle_005.use_remesh_fix_poles = True
me_circle_005.use_remesh_preserve_attributes = False
me_circle_005.use_mirror_vertex_groups = False
me_circle_005.update()

# ---- objects
ob_circle = bpy.data.objects.new('Circle', me_circle)
ob_circle_001 = bpy.data.objects.new('Circle.001', me_circle_001)
ob_star = bpy.data.objects.new('Star', me_circle_003)
ob_ring = bpy.data.objects.new('Ring', me_circle_004)
ob_smallstar = bpy.data.objects.new('SmallStar', me_circle_005)

# ---- transforms, parenting, visibility, modifiers, constraints
ob_circle.location = (0.0, 0.0, 0.0)
ob_circle.rotation_euler = (1.571, -0.0, 0.0)
ob_circle.lineart.crease_threshold = 0.0
_m = ob_circle.modifiers.new('Mirror', 'MIRROR')
_m.use_axis = (False, False, True)
_m = ob_circle.modifiers.new('Bevel', 'BEVEL')
_m.width = 0.019
_m.width_pct = 0.019
_m.segments = 12
_m.limit_method = 'NONE'
ob_circle_001.location = (0.0, 0.0, 0.0)
ob_circle_001.rotation_euler = (1.571, -0.0, 0.0)
ob_circle_001.lineart.crease_threshold = 0.0
_m = ob_circle_001.modifiers.new('Mirror', 'MIRROR')
_m.use_axis = (False, False, True)
_m = ob_circle_001.modifiers.new('Subdivision', 'SUBSURF')
_m.uv_smooth = 'PRESERVE_CORNERS'
_m.levels = 2
_m.show_only_control_edges = False
ob_star.location = (0.0, 0.0, 0.0)
ob_star.rotation_euler = (1.571, -0.0, 0.0)
ob_star.lineart.crease_threshold = 0.0
ob_ring.location = (0.0, 0.0, 0.0)
ob_ring.rotation_euler = (1.571, -0.0, 0.0)
ob_ring.lineart.crease_threshold = 0.0
ob_smallstar.location = (-3.478, 0.0, 5.869e-10)
ob_smallstar.lineart.crease_threshold = 0.0

# ---- collection membership
col_collection.objects.link(ob_circle)
col_collection.objects.link(ob_circle_001)
col_lp.objects.link(ob_star)
col_lp.objects.link(ob_ring)
col_lp.objects.link(ob_smallstar)

# ---- scene / render settings (as saved in the file)
scene.frame_start = 1; scene.frame_end = 250; scene.frame_set(1)
scene.render.engine = 'CYCLES'
scene.cycles.use_denoising = False
scene.cycles.samples = 1
scene.cycles.sampling_pattern = 'TABULATED_SOBOL'
scene.cycles.use_adaptive_sampling = False
scene.cycles.use_light_tree = False
scene.cycles.bake_type = 'NORMAL'
scene.eevee.taa_render_samples = 1
scene.view_settings.view_transform = 'Filmic'
bpy.context.view_layer.update()

# ---- added for rendering (the .blend has no active camera and no usable light): camera, sun
cam_auto = bpy.data.cameras.new('AutoCamera')
cam_auto.lens = 50.0
cam_auto.sensor_width = 36.0
cam_auto.clip_end = 1000.0
ob_auto_camera = bpy.data.objects.new('AutoCamera', cam_auto)
scene.collection.objects.link(ob_auto_camera)
ob_auto_camera.location = (3.59918, -5.89318, 3.92879)
ob_auto_camera.rotation_euler = (1.09748, -7.21219e-08, 0.694738)
scene.camera = ob_auto_camera
light_auto_sun = bpy.data.lights.new('AutoSun', 'SUN')
light_auto_sun.energy = 3.0
light_auto_sun.angle = 0.0523599
ob_auto_sun = bpy.data.objects.new('AutoSun', light_auto_sun)
scene.collection.objects.link(ob_auto_sun)
ob_auto_sun.rotation_euler = (0.872665, 0.174533, 0.523599)
bpy.context.view_layer.update()
